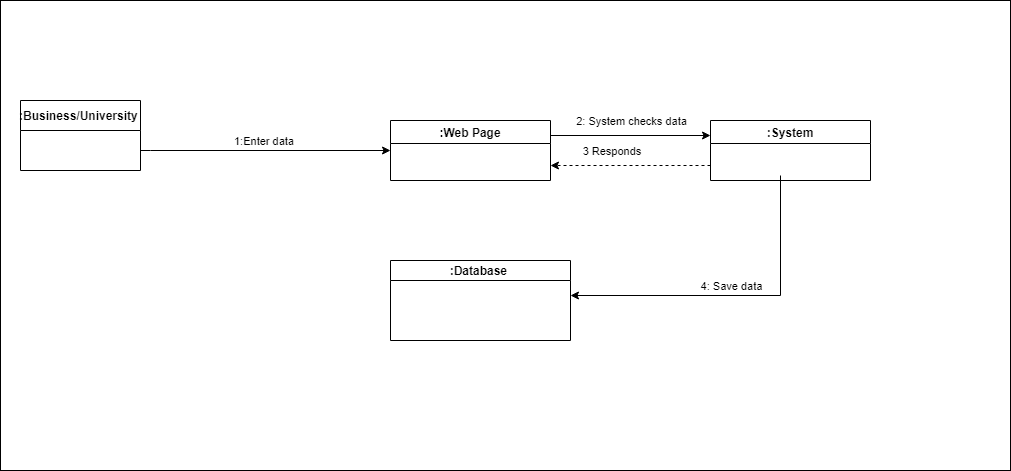

The diagram above was exported from draw.io. Its source (the exported page's mxGraphModel, read from the mxfile embedded in the PNG):
<mxGraphModel dx="1102" dy="582" grid="1" gridSize="10" guides="1" tooltips="1" connect="1" arrows="1" fold="1" page="1" pageScale="1" pageWidth="850" pageHeight="1100" math="0" shadow="0">
  <root>
    <mxCell id="0" />
    <mxCell id="1" parent="0" />
    <mxCell id="-Hc-7wNOcY0BsTje6E-J-58" value="" style="rounded=0;whiteSpace=wrap;html=1;" vertex="1" parent="1">
      <mxGeometry x="220" y="560" width="1010" height="470" as="geometry" />
    </mxCell>
    <mxCell id="-Hc-7wNOcY0BsTje6E-J-48" value=":Web Page" style="swimlane;startSize=23;" vertex="1" parent="1">
      <mxGeometry x="610" y="680" width="160" height="60" as="geometry" />
    </mxCell>
    <mxCell id="-Hc-7wNOcY0BsTje6E-J-49" value=":System" style="swimlane;startSize=23;" vertex="1" parent="1">
      <mxGeometry x="930" y="680" width="160" height="60" as="geometry" />
    </mxCell>
    <mxCell id="-Hc-7wNOcY0BsTje6E-J-50" value="" style="endArrow=classic;html=1;rounded=0;edgeStyle=orthogonalEdgeStyle;" edge="1" parent="1" target="-Hc-7wNOcY0BsTje6E-J-48">
      <mxGeometry width="50" height="50" relative="1" as="geometry">
        <mxPoint x="360" y="710" as="sourcePoint" />
        <mxPoint x="585" y="712" as="targetPoint" />
        <Array as="points">
          <mxPoint x="370" y="710" />
        </Array>
      </mxGeometry>
    </mxCell>
    <mxCell id="-Hc-7wNOcY0BsTje6E-J-51" value="1:Enter data&amp;nbsp;" style="edgeLabel;html=1;align=center;verticalAlign=middle;resizable=0;points=[];" vertex="1" connectable="0" parent="-Hc-7wNOcY0BsTje6E-J-50">
      <mxGeometry x="-0.5381" y="2" relative="1" as="geometry">
        <mxPoint x="66" y="-8" as="offset" />
      </mxGeometry>
    </mxCell>
    <mxCell id="-Hc-7wNOcY0BsTje6E-J-52" value="" style="endArrow=classic;html=1;rounded=0;entryX=0;entryY=0.25;entryDx=0;entryDy=0;exitX=1;exitY=0.25;exitDx=0;exitDy=0;" edge="1" parent="1" source="-Hc-7wNOcY0BsTje6E-J-48" target="-Hc-7wNOcY0BsTje6E-J-49">
      <mxGeometry width="50" height="50" relative="1" as="geometry">
        <mxPoint x="740" y="710" as="sourcePoint" />
        <mxPoint x="900" y="709.5" as="targetPoint" />
      </mxGeometry>
    </mxCell>
    <mxCell id="-Hc-7wNOcY0BsTje6E-J-53" value="2: System checks data" style="edgeLabel;html=1;align=center;verticalAlign=middle;resizable=0;points=[];" vertex="1" connectable="0" parent="-Hc-7wNOcY0BsTje6E-J-52">
      <mxGeometry x="-0.5381" y="2" relative="1" as="geometry">
        <mxPoint x="43" y="-13" as="offset" />
      </mxGeometry>
    </mxCell>
    <mxCell id="-Hc-7wNOcY0BsTje6E-J-59" value=":Business/University " style="swimlane;startSize=30;" vertex="1" parent="1">
      <mxGeometry x="240" y="660" width="120" height="70" as="geometry">
        <mxRectangle x="250" y="660" width="50" height="40" as="alternateBounds" />
      </mxGeometry>
    </mxCell>
    <mxCell id="-Hc-7wNOcY0BsTje6E-J-60" value=":Database " style="swimlane;startSize=20;" vertex="1" parent="1">
      <mxGeometry x="610" y="820" width="180" height="80" as="geometry" />
    </mxCell>
    <mxCell id="-Hc-7wNOcY0BsTje6E-J-61" value="" style="endArrow=classic;html=1;rounded=0;" edge="1" parent="1">
      <mxGeometry width="50" height="50" relative="1" as="geometry">
        <mxPoint x="1000" y="735" as="sourcePoint" />
        <mxPoint x="790" y="855" as="targetPoint" />
        <Array as="points">
          <mxPoint x="1000" y="855" />
        </Array>
      </mxGeometry>
    </mxCell>
    <mxCell id="-Hc-7wNOcY0BsTje6E-J-62" value="4: Save data" style="edgeLabel;html=1;align=center;verticalAlign=middle;resizable=0;points=[];" vertex="1" connectable="0" parent="-Hc-7wNOcY0BsTje6E-J-61">
      <mxGeometry x="0.2909" y="2" relative="1" as="geometry">
        <mxPoint x="43" y="-12" as="offset" />
      </mxGeometry>
    </mxCell>
    <mxCell id="-Hc-7wNOcY0BsTje6E-J-63" value="" style="endArrow=classic;html=1;rounded=0;dashed=1;exitX=0;exitY=0.75;exitDx=0;exitDy=0;entryX=1;entryY=0.75;entryDx=0;entryDy=0;" edge="1" parent="1" source="-Hc-7wNOcY0BsTje6E-J-49" target="-Hc-7wNOcY0BsTje6E-J-48">
      <mxGeometry width="50" height="50" relative="1" as="geometry">
        <mxPoint x="640" y="800" as="sourcePoint" />
        <mxPoint x="690" y="750" as="targetPoint" />
        <Array as="points" />
      </mxGeometry>
    </mxCell>
    <mxCell id="-Hc-7wNOcY0BsTje6E-J-76" value="3 Responds&amp;nbsp;" style="edgeLabel;html=1;align=center;verticalAlign=middle;resizable=0;points=[];" vertex="1" connectable="0" parent="-Hc-7wNOcY0BsTje6E-J-63">
      <mxGeometry x="0.225" y="-2" relative="1" as="geometry">
        <mxPoint y="-13" as="offset" />
      </mxGeometry>
    </mxCell>
  </root>
</mxGraphModel>